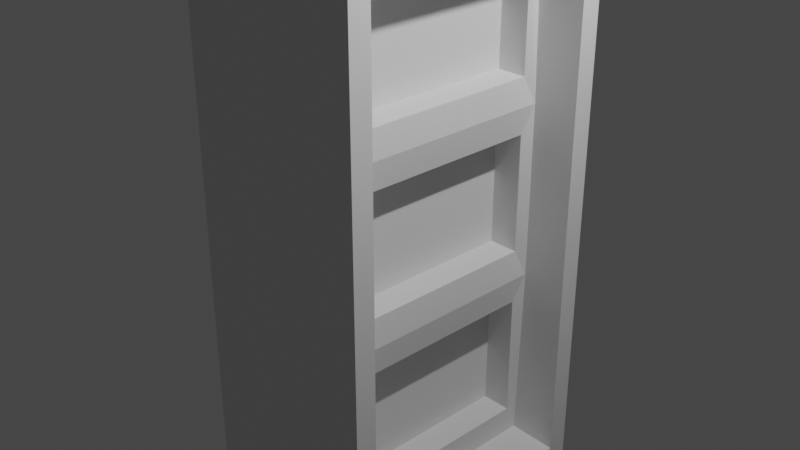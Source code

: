 # Source: closet.blend  (saved by Blender 2.81.16; exported with 4.5.12 LTS)
import bpy
from mathutils import Matrix  # noqa: F401  (used for matrix-valued properties, if any)

bpy.ops.wm.read_factory_settings(use_empty=True)
scene = bpy.context.scene
scene.name = 'Scene'

# ---- collections
col_collection = bpy.data.collections.new('Collection'); scene.collection.children.link(col_collection)

# ---- world
world_world = bpy.data.worlds.new('World'); scene.world = world_world
world_world.use_nodes = True; world_world.node_tree.nodes.clear()
_N = world_world.node_tree.nodes; _L = world_world.node_tree.links
n0 = _N.new('ShaderNodeOutputWorld'); n0.name = 'World Output'; n0.location = (300, 300)
n1 = _N.new('ShaderNodeBackground'); n1.name = 'Background'; n1.location = (10, 300)
n1.inputs[0].default_value = (0.05088, 0.05088, 0.05088, 1.0)
_L.new(n1.outputs[0], n0.inputs[0])
n0.is_active_output = True
world_world.color = (0.05088, 0.05088, 0.05088)
world_world.use_sun_shadow = False
world_world.sun_shadow_jitter_overblur = 0.0

# ---- cameras
cam_camera = bpy.data.cameras.new('Camera')
cam_camera.clip_end = 100.0
cam_camera.ortho_scale = 7.314

# ---- lights
light_light = bpy.data.lights.new('Light', 'POINT')
light_light.transmission_factor = 0.0
light_light.energy = 1000.0
light_light.shadow_soft_size = 0.1
light_light.shadow_maximum_resolution = 0.006
light_light.use_absolute_resolution = True

# ---- meshes
me_cube = bpy.data.meshes.new('Cube')
me_cube.from_pydata([(-1.0, -1.0, -1.0), (-1.0, -1.0, 1.0), (-1.0, 1.0, -1.0), (-1.0, 1.0, 1.0), (1.0, -0.8509, -0.8509), (1.0, -0.8509, 0.8509), (1.0, 0.8509, -0.8509), (1.0, 0.8509, 0.8509), (1.0, 1.0, 1.0), (1.0, 1.0, -1.0), (1.0, -1.0, -1.0), (1.0, -1.0, 1.0), (0.5013, 0.756, 0.7561), (0.5013, 0.754, -0.7539), (0.5013, -0.754, -0.7539), (0.5013, -0.756, 0.7561), (-1.0, -1.0, 0.3605), (-1.0, 1.0, 0.3605), (1.0, 1.0, 0.3605), (1.0, -1.0, 0.3605), (1.0, 0.8509, 0.3068), (1.0, -0.8509, 0.3068), (0.5013, 0.756, 0.3906), (0.5013, -0.756, 0.3906), (-1.0, 1.0, -0.3068), (1.0, 1.0, -0.3068), (1.0, -1.0, -0.3068), (1.0, 0.8509, -0.2611), (1.0, -0.8509, -0.2611), (0.5013, 0.7527, -0.1685), (0.5013, -0.7527, -0.1685), (-1.0, -1.0, -0.3068), (0.5013, 0.8427, 0.8428), (0.5013, -0.8427, 0.8428), (0.5013, 0.7527, 0.214), (0.5013, -0.7527, 0.214), (0.5412, 0.8427, 0.3039), (0.5412, -0.8427, 0.3039), (0.5013, 0.754, -0.3471), (0.5013, -0.754, -0.3471), (0.5412, 0.8427, -0.2584), (0.5013, 0.8427, -0.8426), (0.5013, -0.8427, -0.8426), (0.5412, -0.8427, -0.2584), (0.1928, 0.756, 0.7561), (0.1928, -0.756, 0.7561), (0.1928, 0.756, 0.3906), (0.1928, -0.756, 0.3906), (0.1928, 0.7527, 0.214), (0.1928, -0.7527, 0.214), (0.1928, 0.7527, -0.1685), (0.1928, -0.7527, -0.1685), (0.1928, 0.754, -0.3471), (0.1928, 0.754, -0.7539), (0.1928, -0.754, -0.7539), (0.1928, -0.754, -0.3471)], [], [(16, 1, 3, 17), (17, 3, 8, 18), (7, 5, 33, 32), (19, 11, 1, 16), (2, 9, 10, 0), (8, 3, 1, 11), (27, 6, 9, 25), (6, 4, 10, 9), (5, 7, 8, 11), (21, 5, 11, 19), (14, 13, 53, 54), (20, 7, 32, 36), (28, 4, 42, 43), (4, 6, 41, 42), (5, 21, 37, 33), (27, 20, 36, 40), (35, 30, 51, 49), (28, 21, 19, 26), (7, 20, 18, 8), (26, 19, 16, 31), (24, 17, 18, 25), (31, 16, 17, 24), (0, 31, 24, 2), (2, 24, 25, 9), (10, 26, 31, 0), (4, 28, 26, 10), (23, 22, 46, 47), (6, 27, 40, 41), (21, 28, 43, 37), (20, 27, 25, 18), (15, 12, 32, 33), (12, 22, 36, 32), (23, 15, 33, 37), (22, 23, 37, 36), (35, 34, 36, 37), (34, 29, 40, 36), (30, 35, 37, 43), (29, 30, 43, 40), (38, 13, 41, 40), (13, 14, 42, 41), (14, 39, 43, 42), (39, 38, 40, 43), (46, 44, 45, 47), (50, 48, 49, 51), (53, 52, 55, 54), (12, 15, 45, 44), (30, 29, 50, 51), (39, 14, 54, 55), (22, 12, 44, 46), (34, 35, 49, 48), (38, 39, 55, 52), (15, 23, 47, 45), (29, 34, 48, 50), (13, 38, 52, 53)])
_uv = me_cube.uv_layers.new(name='UVMap')
_uv.uv.foreach_set('vector', [0.5451, 0.0, 0.625, 0.0, 0.625, 0.25, 0.5451, 0.25, 0.5451, 0.25, 0.625, 0.25, 0.625, 0.5, 0.5451, 0.5, 0.6064, 0.5186, 0.6064, 0.7314, 0.6064, 0.7314, 0.6064, 0.5186, 0.5451, 0.75, 0.625, 0.75, 0.625, 1.0, 0.5451, 1.0, 0.125, 0.5, 0.375, 0.5, 0.375, 0.75, 0.125, 0.75, 0.625, 0.5, 0.875, 0.5, 0.875, 0.75, 0.625, 0.75, 0.4674, 0.5186, 0.3936, 0.5186, 0.375, 0.5, 0.4616, 0.5, 0.3936, 0.5186, 0.3936, 0.7314, 0.375, 0.75, 0.375, 0.5, 0.6064, 0.7314, 0.6064, 0.5186, 0.625, 0.5, 0.625, 0.75, 0.5383, 0.7314, 0.6064, 0.7314, 0.625, 0.75, 0.5451, 0.75, 0.4048, 0.7202, 0.4048, 0.5298, 0.4048, 0.5298, 0.4048, 0.7202, 0.5383, 0.5186, 0.6064, 0.5186, 0.6064, 0.5186, 0.5383, 0.5186, 0.4674, 0.7314, 0.3936, 0.7314, 0.3936, 0.7314, 0.4674, 0.7314, 0.3936, 0.7314, 0.3936, 0.5186, 0.3936, 0.5186, 0.3936, 0.7314, 0.6064, 0.7314, 0.5383, 0.7314, 0.5383, 0.7314, 0.6064, 0.7314, 0.4674, 0.5186, 0.5383, 0.5186, 0.5383, 0.5186, 0.4674, 0.5186, 0.527, 0.72, 0.4787, 0.72, 0.4787, 0.72, 0.527, 0.72, 0.4674, 0.7314, 0.5383, 0.7314, 0.5451, 0.75, 0.4616, 0.75, 0.6064, 0.5186, 0.5383, 0.5186, 0.5451, 0.5, 0.625, 0.5, 0.4616, 0.75, 0.5451, 0.75, 0.5451, 1.0, 0.4616, 1.0, 0.4616, 0.25, 0.5451, 0.25, 0.5451, 0.5, 0.4616, 0.5, 0.4616, 0.0, 0.5451, 0.0, 0.5451, 0.25, 0.4616, 0.25, 0.375, 0.0, 0.4616, 0.0, 0.4616, 0.25, 0.375, 0.25, 0.375, 0.25, 0.4616, 0.25, 0.4616, 0.5, 0.375, 0.5, 0.375, 0.75, 0.4616, 0.75, 0.4616, 1.0, 0.375, 1.0, 0.3936, 0.7314, 0.4674, 0.7314, 0.4616, 0.75, 0.375, 0.75, 0.5493, 0.7204, 0.5493, 0.5296, 0.5493, 0.5296, 0.5493, 0.7204, 0.3936, 0.5186, 0.4674, 0.5186, 0.4674, 0.5186, 0.3936, 0.5186, 0.5383, 0.7314, 0.4674, 0.7314, 0.4674, 0.7314, 0.5383, 0.7314, 0.5383, 0.5186, 0.4674, 0.5186, 0.4616, 0.5, 0.5451, 0.5, 0.5954, 0.7204, 0.5954, 0.5296, 0.6064, 0.5186, 0.6064, 0.7314, 0.5954, 0.5296, 0.5493, 0.5296, 0.5383, 0.5186, 0.6064, 0.5186, 0.5493, 0.7204, 0.5954, 0.7204, 0.6064, 0.7314, 0.5383, 0.7314, 0.5493, 0.5296, 0.5493, 0.7204, 0.5383, 0.7314, 0.5383, 0.5186, 0.527, 0.72, 0.527, 0.53, 0.5383, 0.5186, 0.5383, 0.7314, 0.527, 0.53, 0.4787, 0.53, 0.4674, 0.5186, 0.5383, 0.5186, 0.4787, 0.72, 0.527, 0.72, 0.5383, 0.7314, 0.4674, 0.7314, 0.4787, 0.53, 0.4787, 0.72, 0.4674, 0.7314, 0.4674, 0.5186, 0.4562, 0.5298, 0.4048, 0.5298, 0.3936, 0.5186, 0.4674, 0.5186, 0.4048, 0.5298, 0.4048, 0.7202, 0.3936, 0.7314, 0.3936, 0.5186, 0.4048, 0.7202, 0.4562, 0.7202, 0.4674, 0.7314, 0.3936, 0.7314, 0.4562, 0.7202, 0.4562, 0.5298, 0.4674, 0.5186, 0.4674, 0.7314, 0.5493, 0.5296, 0.5954, 0.5296, 0.5954, 0.7204, 0.5493, 0.7204, 0.4787, 0.53, 0.527, 0.53, 0.527, 0.72, 0.4787, 0.72, 0.4048, 0.5298, 0.4562, 0.5298, 0.4562, 0.7202, 0.4048, 0.7202, 0.5954, 0.5296, 0.5954, 0.7204, 0.5954, 0.7204, 0.5954, 0.5296, 0.4787, 0.72, 0.4787, 0.53, 0.4787, 0.53, 0.4787, 0.72, 0.4562, 0.7202, 0.4048, 0.7202, 0.4048, 0.7202, 0.4562, 0.7202, 0.5493, 0.5296, 0.5954, 0.5296, 0.5954, 0.5296, 0.5493, 0.5296, 0.527, 0.53, 0.527, 0.72, 0.527, 0.72, 0.527, 0.53, 0.4562, 0.5298, 0.4562, 0.7202, 0.4562, 0.7202, 0.4562, 0.5298, 0.5954, 0.7204, 0.5493, 0.7204, 0.5493, 0.7204, 0.5954, 0.7204, 0.4787, 0.53, 0.527, 0.53, 0.527, 0.53, 0.4787, 0.53, 0.4048, 0.5298, 0.4562, 0.5298, 0.4562, 0.5298, 0.4048, 0.5298])
me_cube.use_remesh_fix_poles = True
me_cube.use_remesh_preserve_attributes = False
me_cube.use_mirror_vertex_groups = False
me_cube.update()

# ---- objects
ob_light = bpy.data.objects.new('Light', light_light)
ob_camera = bpy.data.objects.new('Camera', cam_camera)
ob_cube = bpy.data.objects.new('Cube', me_cube)

# ---- transforms, parenting, visibility, modifiers, constraints
ob_light.location = (4.076, 1.005, 5.904)
ob_light.rotation_euler = (0.6503, 0.05522, 1.866)
ob_light.lock_rotations_4d = False
ob_light.empty_display_type = 'ARROWS'
ob_light.color = (0.0, 0.0, 0.0, 0.0)
ob_light.lineart.crease_threshold = 0.0
ob_camera.location = (7.359, -6.926, 4.958)
ob_camera.rotation_euler = (1.109, 0.0, 0.8149)
ob_camera.lock_rotations_4d = False
ob_camera.empty_display_type = 'ARROWS'
ob_camera.color = (0.0, 0.0, 0.0, 0.0)
ob_camera.display_type = 'WIRE'
ob_camera.lineart.crease_threshold = 0.0
ob_cube.location = (0.0, 0.0, 0.0)
ob_cube.scale = (1.101, 1.568, 3.497)
ob_cube.lineart.crease_threshold = 0.0

# ---- collection membership
col_collection.objects.link(ob_light)
col_collection.objects.link(ob_camera)
col_collection.objects.link(ob_cube)

# ---- scene / render settings (as saved in the file)
scene.camera = ob_camera
scene.frame_start = 1; scene.frame_end = 250; scene.frame_set(1)
scene.render.engine = 'BLENDER_EEVEE_NEXT'
scene.cycles.use_denoising = False
scene.cycles.samples = 128
scene.cycles.sampling_pattern = 'TABULATED_SOBOL'
scene.cycles.use_adaptive_sampling = False
scene.cycles.use_light_tree = False
scene.view_settings.view_transform = 'Filmic'
bpy.context.view_layer.update()
